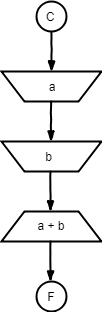

The diagram above was exported from draw.io. Its source (the exported page's mxGraphModel, read from the mxfile embedded in the PNG):
<mxGraphModel dx="840" dy="435" grid="1" gridSize="10" guides="1" tooltips="1" connect="1" arrows="1" fold="1" page="1" pageScale="1" pageWidth="850" pageHeight="1100" math="0" shadow="0">
  <root>
    <mxCell id="0" />
    <mxCell id="1" parent="0" />
    <mxCell id="WuN3SwkIo2_eci-QAQvx-31" value="" style="verticalLabelPosition=bottom;verticalAlign=top;html=1;strokeWidth=2;shape=mxgraph.flowchart.on-page_reference;" vertex="1" parent="1">
      <mxGeometry x="145" y="410" width="30" height="30" as="geometry" />
    </mxCell>
    <mxCell id="WuN3SwkIo2_eci-QAQvx-35" value="" style="verticalLabelPosition=bottom;verticalAlign=top;html=1;strokeWidth=2;shape=trapezoid;perimeter=trapezoidPerimeter;whiteSpace=wrap;size=0.23;arcSize=10;flipV=1;" vertex="1" parent="1">
      <mxGeometry x="110" y="200" width="100" height="30" as="geometry" />
    </mxCell>
    <mxCell id="WuN3SwkIo2_eci-QAQvx-36" value="" style="verticalLabelPosition=bottom;verticalAlign=top;html=1;strokeWidth=2;shape=trapezoid;perimeter=trapezoidPerimeter;whiteSpace=wrap;size=0.23;arcSize=10;flipV=1;" vertex="1" parent="1">
      <mxGeometry x="110" y="270" width="100" height="30" as="geometry" />
    </mxCell>
    <mxCell id="WuN3SwkIo2_eci-QAQvx-43" value="a" style="text;html=1;strokeColor=none;fillColor=none;align=center;verticalAlign=middle;whiteSpace=wrap;rounded=0;" vertex="1" parent="1">
      <mxGeometry x="135" y="200" width="50" height="30" as="geometry" />
    </mxCell>
    <mxCell id="WuN3SwkIo2_eci-QAQvx-44" value="b" style="text;html=1;strokeColor=none;fillColor=none;align=center;verticalAlign=middle;whiteSpace=wrap;rounded=0;" vertex="1" parent="1">
      <mxGeometry x="130" y="272.5" width="55" height="25" as="geometry" />
    </mxCell>
    <mxCell id="WuN3SwkIo2_eci-QAQvx-57" value="" style="verticalLabelPosition=bottom;verticalAlign=top;html=1;strokeWidth=2;shape=trapezoid;perimeter=trapezoidPerimeter;whiteSpace=wrap;size=0.23;arcSize=10;flipV=1;rotation=180;" vertex="1" parent="1">
      <mxGeometry x="110" y="340" width="100" height="30" as="geometry" />
    </mxCell>
    <mxCell id="WuN3SwkIo2_eci-QAQvx-58" value="a + b" style="text;html=1;strokeColor=none;fillColor=none;align=center;verticalAlign=middle;whiteSpace=wrap;rounded=0;" vertex="1" parent="1">
      <mxGeometry x="140" y="344" width="40" height="20" as="geometry" />
    </mxCell>
    <mxCell id="WuN3SwkIo2_eci-QAQvx-68" value="" style="rounded=0;comic=1;strokeWidth=2;endArrow=blockThin;html=1;fontFamily=Comic Sans MS;fontStyle=1;" edge="1" parent="1">
      <mxGeometry width="50" height="50" relative="1" as="geometry">
        <mxPoint x="160" y="160" as="sourcePoint" />
        <mxPoint x="160" y="200" as="targetPoint" />
      </mxGeometry>
    </mxCell>
    <mxCell id="WuN3SwkIo2_eci-QAQvx-69" value="" style="rounded=0;comic=1;strokeWidth=2;endArrow=blockThin;html=1;fontFamily=Comic Sans MS;fontStyle=1;" edge="1" parent="1">
      <mxGeometry width="50" height="50" relative="1" as="geometry">
        <mxPoint x="159.5" y="230" as="sourcePoint" />
        <mxPoint x="159.5" y="270" as="targetPoint" />
      </mxGeometry>
    </mxCell>
    <mxCell id="WuN3SwkIo2_eci-QAQvx-70" value="" style="rounded=0;comic=1;strokeWidth=2;endArrow=blockThin;html=1;fontFamily=Comic Sans MS;fontStyle=1;" edge="1" parent="1">
      <mxGeometry width="50" height="50" relative="1" as="geometry">
        <mxPoint x="159" y="300" as="sourcePoint" />
        <mxPoint x="159" y="340" as="targetPoint" />
      </mxGeometry>
    </mxCell>
    <mxCell id="WuN3SwkIo2_eci-QAQvx-71" value="" style="rounded=0;comic=1;strokeWidth=2;endArrow=blockThin;html=1;fontFamily=Comic Sans MS;fontStyle=1;" edge="1" parent="1">
      <mxGeometry width="50" height="50" relative="1" as="geometry">
        <mxPoint x="159" y="370" as="sourcePoint" />
        <mxPoint x="159" y="410" as="targetPoint" />
      </mxGeometry>
    </mxCell>
    <mxCell id="WuN3SwkIo2_eci-QAQvx-72" value="" style="verticalLabelPosition=bottom;verticalAlign=top;html=1;strokeWidth=2;shape=mxgraph.flowchart.on-page_reference;" vertex="1" parent="1">
      <mxGeometry x="145" y="130" width="30" height="30" as="geometry" />
    </mxCell>
    <mxCell id="WuN3SwkIo2_eci-QAQvx-73" value="C" style="text;html=1;strokeColor=none;fillColor=none;align=center;verticalAlign=middle;whiteSpace=wrap;rounded=0;" vertex="1" parent="1">
      <mxGeometry x="137.5" y="135" width="40" height="20" as="geometry" />
    </mxCell>
    <mxCell id="WuN3SwkIo2_eci-QAQvx-76" value="F" style="text;html=1;strokeColor=none;fillColor=none;align=center;verticalAlign=middle;whiteSpace=wrap;rounded=0;" vertex="1" parent="1">
      <mxGeometry x="140" y="415" width="40" height="20" as="geometry" />
    </mxCell>
  </root>
</mxGraphModel>